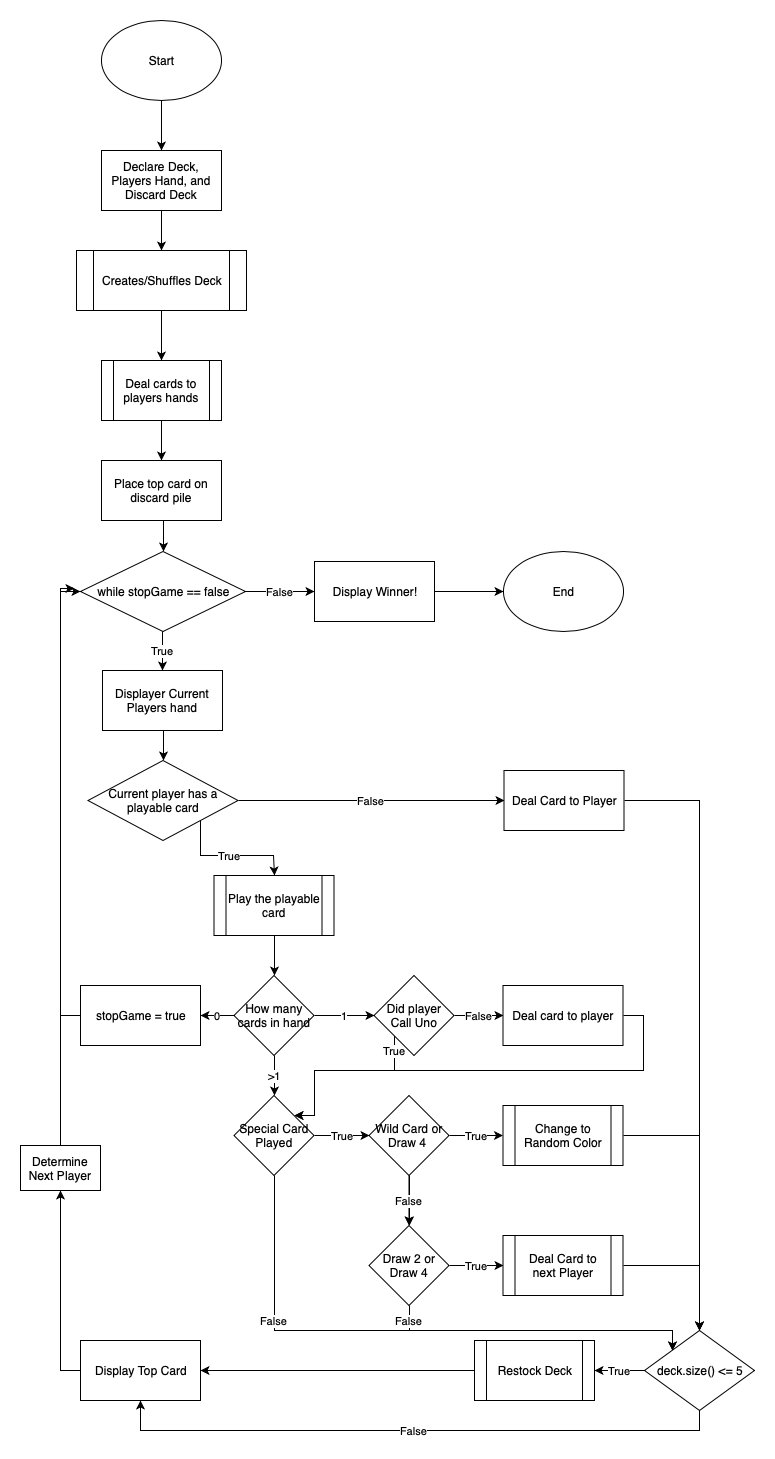

The diagram above was exported from draw.io. Its source (the exported page's mxGraphModel, read from the mxfile embedded in the PNG):
<mxGraphModel dx="998" dy="495" grid="1" gridSize="10" guides="1" tooltips="1" connect="1" arrows="1" fold="1" page="1" pageScale="1" pageWidth="850" pageHeight="1100" math="0" shadow="0">
  <root>
    <mxCell id="0" />
    <mxCell id="1" parent="0" />
    <mxCell id="25" style="edgeStyle=orthogonalEdgeStyle;rounded=0;html=1;exitX=0.5;exitY=1;jettySize=auto;orthogonalLoop=1;" parent="1" source="2" target="3" edge="1">
      <mxGeometry relative="1" as="geometry" />
    </mxCell>
    <mxCell id="2" value="Start&lt;br&gt;" style="ellipse;whiteSpace=wrap;html=1;" parent="1" vertex="1">
      <mxGeometry x="87" y="30" width="120" height="80" as="geometry" />
    </mxCell>
    <mxCell id="26" style="edgeStyle=orthogonalEdgeStyle;rounded=0;html=1;exitX=0.5;exitY=1;jettySize=auto;orthogonalLoop=1;" parent="1" source="3" target="4" edge="1">
      <mxGeometry relative="1" as="geometry" />
    </mxCell>
    <mxCell id="3" value="Declare Deck, Players Hand, and Discard Deck" style="rounded=0;whiteSpace=wrap;html=1;" parent="1" vertex="1">
      <mxGeometry x="87" y="160" width="120" height="60" as="geometry" />
    </mxCell>
    <mxCell id="27" style="edgeStyle=orthogonalEdgeStyle;rounded=0;html=1;exitX=0.5;exitY=1;entryX=0.5;entryY=0;jettySize=auto;orthogonalLoop=1;" parent="1" source="4" target="5" edge="1">
      <mxGeometry relative="1" as="geometry" />
    </mxCell>
    <mxCell id="4" value="Creates/Shuffles&amp;nbsp;Deck" style="shape=process;whiteSpace=wrap;html=1;backgroundOutline=1;fillColor=#ffffff;strokeColor=#000000;" parent="1" vertex="1">
      <mxGeometry x="62" y="260" width="170" height="60" as="geometry" />
    </mxCell>
    <mxCell id="28" style="edgeStyle=orthogonalEdgeStyle;rounded=0;html=1;exitX=0.5;exitY=1;entryX=0.5;entryY=0;jettySize=auto;orthogonalLoop=1;" parent="1" source="5" target="6" edge="1">
      <mxGeometry relative="1" as="geometry" />
    </mxCell>
    <mxCell id="5" value="Deal cards to players hands" style="shape=process;whiteSpace=wrap;html=1;backgroundOutline=1;fillColor=#ffffff;strokeColor=#000000;" parent="1" vertex="1">
      <mxGeometry x="87" y="370" width="120" height="60" as="geometry" />
    </mxCell>
    <mxCell id="29" style="edgeStyle=orthogonalEdgeStyle;rounded=0;html=1;exitX=0.5;exitY=1;entryX=0.5;entryY=0;jettySize=auto;orthogonalLoop=1;" parent="1" source="6" target="7" edge="1">
      <mxGeometry relative="1" as="geometry" />
    </mxCell>
    <mxCell id="6" value="Place top card on discard pile&lt;br&gt;" style="rounded=0;whiteSpace=wrap;html=1;" parent="1" vertex="1">
      <mxGeometry x="87" y="470" width="120" height="60" as="geometry" />
    </mxCell>
    <mxCell id="30" value="True" style="edgeStyle=orthogonalEdgeStyle;rounded=0;html=1;exitX=0.5;exitY=1;entryX=0.5;entryY=0;jettySize=auto;orthogonalLoop=1;" parent="1" source="7" target="8" edge="1">
      <mxGeometry relative="1" as="geometry" />
    </mxCell>
    <mxCell id="76" value="False" style="edgeStyle=orthogonalEdgeStyle;rounded=0;html=1;exitX=1;exitY=0.5;entryX=0;entryY=0.5;jettySize=auto;orthogonalLoop=1;" parent="1" source="7" target="75" edge="1">
      <mxGeometry relative="1" as="geometry" />
    </mxCell>
    <mxCell id="7" value="while stopGame == false" style="rhombus;whiteSpace=wrap;html=1;" parent="1" vertex="1">
      <mxGeometry x="66" y="561" width="165" height="80" as="geometry" />
    </mxCell>
    <mxCell id="31" style="edgeStyle=orthogonalEdgeStyle;rounded=0;html=1;exitX=0.5;exitY=1;entryX=0.5;entryY=0;jettySize=auto;orthogonalLoop=1;" parent="1" source="8" target="9" edge="1">
      <mxGeometry relative="1" as="geometry" />
    </mxCell>
    <mxCell id="8" value="Displayer Current Players hand&lt;br&gt;" style="rounded=0;whiteSpace=wrap;html=1;" parent="1" vertex="1">
      <mxGeometry x="88" y="680" width="120" height="60" as="geometry" />
    </mxCell>
    <mxCell id="53" value="True" style="edgeStyle=orthogonalEdgeStyle;rounded=0;html=1;exitX=1;exitY=1;entryX=0.5;entryY=0;jettySize=auto;orthogonalLoop=1;" parent="1" source="9" target="10" edge="1">
      <mxGeometry relative="1" as="geometry">
        <Array as="points">
          <mxPoint x="186" y="865" />
          <mxPoint x="259" y="865" />
        </Array>
      </mxGeometry>
    </mxCell>
    <mxCell id="55" value="False" style="edgeStyle=orthogonalEdgeStyle;rounded=0;html=1;exitX=1;exitY=0.5;entryX=0;entryY=0.5;jettySize=auto;orthogonalLoop=1;" parent="1" source="9" target="54" edge="1">
      <mxGeometry relative="1" as="geometry" />
    </mxCell>
    <mxCell id="9" value="Current player has a playable card" style="rhombus;whiteSpace=wrap;html=1;fillColor=#ffffff;strokeColor=#000000;" parent="1" vertex="1">
      <mxGeometry x="73.5" y="770" width="150" height="80" as="geometry" />
    </mxCell>
    <mxCell id="33" style="edgeStyle=orthogonalEdgeStyle;rounded=0;html=1;exitX=0.5;exitY=1;entryX=0.5;entryY=0;jettySize=auto;orthogonalLoop=1;" parent="1" source="10" target="11" edge="1">
      <mxGeometry relative="1" as="geometry" />
    </mxCell>
    <mxCell id="10" value="Play the playable card" style="shape=process;whiteSpace=wrap;html=1;backgroundOutline=1;" parent="1" vertex="1">
      <mxGeometry x="199.5" y="885" width="120" height="60" as="geometry" />
    </mxCell>
    <mxCell id="16" value="1" style="edgeStyle=orthogonalEdgeStyle;rounded=0;html=1;exitX=1;exitY=0.5;entryX=0;entryY=0.5;jettySize=auto;orthogonalLoop=1;" parent="1" source="11" target="13" edge="1">
      <mxGeometry relative="1" as="geometry" />
    </mxCell>
    <mxCell id="24" value="0" style="edgeStyle=orthogonalEdgeStyle;rounded=0;html=1;exitX=0;exitY=0.5;entryX=1;entryY=0.5;jettySize=auto;orthogonalLoop=1;" parent="1" source="11" target="23" edge="1">
      <mxGeometry relative="1" as="geometry" />
    </mxCell>
    <mxCell id="38" value="&amp;gt;1" style="edgeStyle=orthogonalEdgeStyle;rounded=0;html=1;exitX=0.5;exitY=1;entryX=0.5;entryY=0;jettySize=auto;orthogonalLoop=1;" parent="1" source="11" target="34" edge="1">
      <mxGeometry relative="1" as="geometry" />
    </mxCell>
    <mxCell id="11" value="How many cards in hand" style="rhombus;whiteSpace=wrap;html=1;" parent="1" vertex="1">
      <mxGeometry x="219.5" y="985" width="80" height="80" as="geometry" />
    </mxCell>
    <mxCell id="15" value="False" style="edgeStyle=orthogonalEdgeStyle;rounded=0;html=1;exitX=1;exitY=0.5;entryX=0;entryY=0.5;jettySize=auto;orthogonalLoop=1;" parent="1" source="13" target="14" edge="1">
      <mxGeometry relative="1" as="geometry" />
    </mxCell>
    <mxCell id="oE_e2pmt8bX-6CGcPy5Q-94" value="True" style="edgeStyle=orthogonalEdgeStyle;rounded=0;html=1;exitX=0;exitY=1;entryX=1;entryY=0;jettySize=auto;orthogonalLoop=1;" parent="1" source="13" target="34" edge="1">
      <mxGeometry x="-0.8333" relative="1" as="geometry">
        <Array as="points">
          <mxPoint x="380" y="1080" />
          <mxPoint x="300" y="1080" />
          <mxPoint x="300" y="1125" />
        </Array>
        <mxPoint as="offset" />
      </mxGeometry>
    </mxCell>
    <mxCell id="13" value="Did player Call Uno&lt;br&gt;" style="rhombus;whiteSpace=wrap;html=1;fillColor=#ffffff;strokeColor=#000000;" parent="1" vertex="1">
      <mxGeometry x="359.5" y="985" width="80" height="80" as="geometry" />
    </mxCell>
    <mxCell id="oE_e2pmt8bX-6CGcPy5Q-95" style="edgeStyle=orthogonalEdgeStyle;rounded=0;html=1;exitX=1;exitY=0.5;entryX=1;entryY=0;jettySize=auto;orthogonalLoop=1;" parent="1" source="14" target="34" edge="1">
      <mxGeometry relative="1" as="geometry">
        <Array as="points">
          <mxPoint x="629" y="1025" />
          <mxPoint x="629" y="1080" />
          <mxPoint x="300" y="1080" />
          <mxPoint x="300" y="1125" />
        </Array>
      </mxGeometry>
    </mxCell>
    <mxCell id="14" value="Deal card to player&lt;br&gt;" style="rounded=0;whiteSpace=wrap;html=1;" parent="1" vertex="1">
      <mxGeometry x="488.5" y="995" width="120" height="60" as="geometry" />
    </mxCell>
    <mxCell id="81" style="edgeStyle=orthogonalEdgeStyle;rounded=0;html=1;exitX=0;exitY=0.5;entryX=0;entryY=0.5;jettySize=auto;orthogonalLoop=1;" parent="1" source="23" target="7" edge="1">
      <mxGeometry relative="1" as="geometry" />
    </mxCell>
    <mxCell id="23" value="stopGame = true" style="rounded=0;whiteSpace=wrap;html=1;" parent="1" vertex="1">
      <mxGeometry x="66" y="995" width="120" height="60" as="geometry" />
    </mxCell>
    <mxCell id="39" value="True" style="edgeStyle=orthogonalEdgeStyle;rounded=0;html=1;exitX=1;exitY=0.5;entryX=0;entryY=0.5;jettySize=auto;orthogonalLoop=1;" parent="1" source="34" target="37" edge="1">
      <mxGeometry relative="1" as="geometry" />
    </mxCell>
    <mxCell id="86" value="False" style="edgeStyle=orthogonalEdgeStyle;rounded=0;html=1;exitX=0.5;exitY=1;entryX=0;entryY=0;jettySize=auto;orthogonalLoop=1;" parent="1" source="34" target="56" edge="1">
      <mxGeometry x="-0.4937" relative="1" as="geometry">
        <Array as="points">
          <mxPoint x="260" y="1340" />
          <mxPoint x="658" y="1340" />
        </Array>
        <mxPoint as="offset" />
      </mxGeometry>
    </mxCell>
    <mxCell id="34" value="Special Card Played" style="rhombus;whiteSpace=wrap;html=1;" parent="1" vertex="1">
      <mxGeometry x="219.5" y="1105" width="80" height="80" as="geometry" />
    </mxCell>
    <mxCell id="41" value="True" style="edgeStyle=orthogonalEdgeStyle;rounded=0;html=1;exitX=1;exitY=0.5;jettySize=auto;orthogonalLoop=1;" parent="1" source="37" target="40" edge="1">
      <mxGeometry relative="1" as="geometry" />
    </mxCell>
    <mxCell id="43" style="edgeStyle=orthogonalEdgeStyle;rounded=0;html=1;exitX=0.5;exitY=1;entryX=0.5;entryY=0;jettySize=auto;orthogonalLoop=1;" parent="1" source="37" target="42" edge="1">
      <mxGeometry relative="1" as="geometry" />
    </mxCell>
    <mxCell id="46" value="False" style="edgeStyle=orthogonalEdgeStyle;rounded=0;html=1;jettySize=auto;orthogonalLoop=1;" parent="1" source="37" target="42" edge="1">
      <mxGeometry relative="1" as="geometry" />
    </mxCell>
    <mxCell id="37" value="Wild Card or Draw 4&amp;nbsp;" style="rhombus;whiteSpace=wrap;html=1;" parent="1" vertex="1">
      <mxGeometry x="354.5" y="1105" width="80" height="80" as="geometry" />
    </mxCell>
    <mxCell id="65" style="edgeStyle=orthogonalEdgeStyle;rounded=0;html=1;exitX=1;exitY=0.5;entryX=0.5;entryY=0;jettySize=auto;orthogonalLoop=1;" parent="1" source="40" target="56" edge="1">
      <mxGeometry relative="1" as="geometry" />
    </mxCell>
    <mxCell id="40" value="Change to Random Color&lt;br&gt;" style="shape=process;whiteSpace=wrap;html=1;backgroundOutline=1;" parent="1" vertex="1">
      <mxGeometry x="488.5" y="1115" width="120" height="60" as="geometry" />
    </mxCell>
    <mxCell id="45" value="True" style="edgeStyle=orthogonalEdgeStyle;rounded=0;html=1;exitX=1;exitY=0.5;entryX=0;entryY=0.5;jettySize=auto;orthogonalLoop=1;" parent="1" source="42" target="44" edge="1">
      <mxGeometry relative="1" as="geometry" />
    </mxCell>
    <mxCell id="88" value="False" style="edgeStyle=orthogonalEdgeStyle;rounded=0;html=1;exitX=0.5;exitY=1;entryX=0;entryY=0;jettySize=auto;orthogonalLoop=1;" parent="1" source="42" target="56" edge="1">
      <mxGeometry x="-0.9049" relative="1" as="geometry">
        <Array as="points">
          <mxPoint x="395" y="1340" />
          <mxPoint x="658" y="1340" />
        </Array>
        <mxPoint as="offset" />
      </mxGeometry>
    </mxCell>
    <mxCell id="42" value="Draw 2 or Draw 4" style="rhombus;whiteSpace=wrap;html=1;" parent="1" vertex="1">
      <mxGeometry x="354.5" y="1235" width="80" height="80" as="geometry" />
    </mxCell>
    <mxCell id="66" style="edgeStyle=orthogonalEdgeStyle;rounded=0;html=1;exitX=1;exitY=0.5;entryX=0.5;entryY=0;jettySize=auto;orthogonalLoop=1;" parent="1" source="44" target="56" edge="1">
      <mxGeometry relative="1" as="geometry" />
    </mxCell>
    <mxCell id="44" value="Deal Card to next Player" style="shape=process;whiteSpace=wrap;html=1;backgroundOutline=1;" parent="1" vertex="1">
      <mxGeometry x="488.5" y="1245" width="120" height="60" as="geometry" />
    </mxCell>
    <mxCell id="61" style="edgeStyle=orthogonalEdgeStyle;rounded=0;html=1;exitX=1;exitY=0.5;jettySize=auto;orthogonalLoop=1;" parent="1" source="54" target="56" edge="1">
      <mxGeometry relative="1" as="geometry" />
    </mxCell>
    <mxCell id="54" value="Deal Card to Player" style="rounded=0;whiteSpace=wrap;html=1;" parent="1" vertex="1">
      <mxGeometry x="489.5" y="780" width="120" height="60" as="geometry" />
    </mxCell>
    <mxCell id="73" value="False" style="edgeStyle=orthogonalEdgeStyle;rounded=0;html=1;exitX=0.5;exitY=1;entryX=0.5;entryY=1;jettySize=auto;orthogonalLoop=1;" parent="1" source="56" target="71" edge="1">
      <mxGeometry relative="1" as="geometry" />
    </mxCell>
    <mxCell id="80" value="True" style="edgeStyle=orthogonalEdgeStyle;rounded=0;html=1;exitX=0;exitY=0.5;entryX=1;entryY=0.5;jettySize=auto;orthogonalLoop=1;" parent="1" source="56" target="70" edge="1">
      <mxGeometry relative="1" as="geometry" />
    </mxCell>
    <mxCell id="56" value="deck.size() &amp;lt;= 5" style="rhombus;whiteSpace=wrap;html=1;" parent="1" vertex="1">
      <mxGeometry x="630" y="1340" width="110" height="80" as="geometry" />
    </mxCell>
    <mxCell id="72" style="edgeStyle=orthogonalEdgeStyle;rounded=0;html=1;exitX=0;exitY=0.5;jettySize=auto;orthogonalLoop=1;" parent="1" source="70" target="71" edge="1">
      <mxGeometry relative="1" as="geometry" />
    </mxCell>
    <mxCell id="70" value="Restock Deck&lt;br&gt;" style="shape=process;whiteSpace=wrap;html=1;backgroundOutline=1;fillColor=#ffffff;strokeColor=#000000;strokeWidth=1;" parent="1" vertex="1">
      <mxGeometry x="460" y="1350" width="120" height="60" as="geometry" />
    </mxCell>
    <mxCell id="92" style="edgeStyle=orthogonalEdgeStyle;rounded=0;html=1;exitX=0;exitY=0.5;jettySize=auto;orthogonalLoop=1;" parent="1" source="71" target="89" edge="1">
      <mxGeometry relative="1" as="geometry" />
    </mxCell>
    <mxCell id="71" value="Display Top Card" style="rounded=0;whiteSpace=wrap;html=1;strokeWidth=1;fillColor=#ffffff;strokeColor=#000000;" parent="1" vertex="1">
      <mxGeometry x="66" y="1350" width="120" height="60" as="geometry" />
    </mxCell>
    <mxCell id="78" style="edgeStyle=orthogonalEdgeStyle;rounded=0;html=1;exitX=1;exitY=0.5;entryX=0;entryY=0.5;jettySize=auto;orthogonalLoop=1;" parent="1" source="75" target="77" edge="1">
      <mxGeometry relative="1" as="geometry" />
    </mxCell>
    <mxCell id="75" value="Display Winner!" style="rounded=0;whiteSpace=wrap;html=1;strokeWidth=1;fillColor=#ffffff;strokeColor=#000000;" parent="1" vertex="1">
      <mxGeometry x="300" y="571" width="120" height="60" as="geometry" />
    </mxCell>
    <mxCell id="77" value="End" style="ellipse;whiteSpace=wrap;html=1;strokeWidth=1;fillColor=#ffffff;strokeColor=#000000;" parent="1" vertex="1">
      <mxGeometry x="489" y="561" width="120" height="80" as="geometry" />
    </mxCell>
    <mxCell id="93" style="edgeStyle=orthogonalEdgeStyle;rounded=0;html=1;exitX=0.5;exitY=0;jettySize=auto;orthogonalLoop=1;" parent="1" source="89" edge="1">
      <mxGeometry relative="1" as="geometry">
        <mxPoint x="60" y="598" as="targetPoint" />
        <Array as="points">
          <mxPoint x="46" y="598" />
        </Array>
      </mxGeometry>
    </mxCell>
    <mxCell id="89" value="Determine Next Player" style="rounded=0;whiteSpace=wrap;html=1;strokeWidth=1;fillColor=#ffffff;strokeColor=#000000;" parent="1" vertex="1">
      <mxGeometry x="6" y="1155" width="80" height="45" as="geometry" />
    </mxCell>
  </root>
</mxGraphModel>